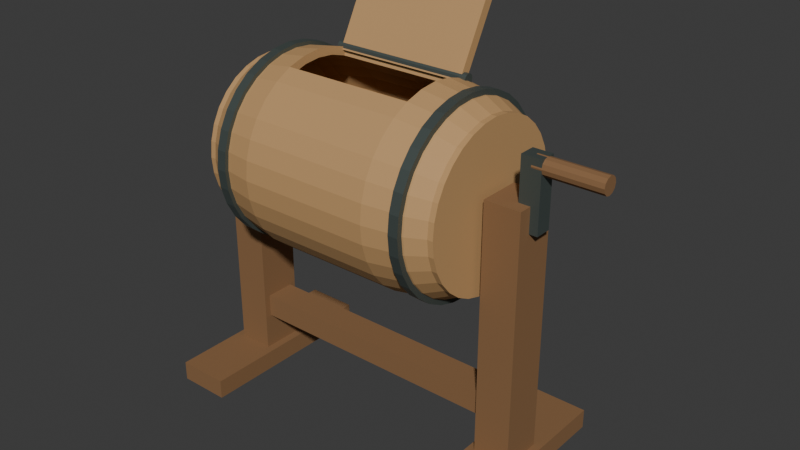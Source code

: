 # Source: source.blend  (saved by Blender 4.3.34; exported with 4.5.12 LTS)
import bpy
from mathutils import Matrix  # noqa: F401  (used for matrix-valued properties, if any)

bpy.ops.wm.read_factory_settings(use_empty=True)
scene = bpy.context.scene
scene.name = 'Scene'

# ---- collections
col_collection = bpy.data.collections.new('Collection'); scene.collection.children.link(col_collection)

# ---- materials (node trees are filled in below, after node groups)
mat_wholedarktimberframe = bpy.data.materials.new('WholeDarkTimberFrame')
mat_wholedarktimberframe.diffuse_color = (0.25, 0.13, 0.055, 1.0)
mat_wholewarmbarrelwood = bpy.data.materials.new('WholeWarmBarrelWood')
mat_wholewarmbarrelwood.diffuse_color = (0.53, 0.31, 0.13, 1.0)
mat_wholeironhoopsandcrank = bpy.data.materials.new('WholeIronHoopsAndCrank')
mat_wholeironhoopsandcrank.diffuse_color = (0.12, 0.15, 0.14, 1.0)

# ---- material node trees
mat_wholedarktimberframe.use_nodes = True; mat_wholedarktimberframe.node_tree.nodes.clear()
_N = mat_wholedarktimberframe.node_tree.nodes; _L = mat_wholedarktimberframe.node_tree.links
n0 = _N.new('ShaderNodeBsdfPrincipled'); n0.name = 'Principled BSDF'; n0.location = (10, 300)
n0.inputs[0].default_value = (0.25, 0.13, 0.055, 1.0)
n0.inputs[2].default_value = 0.85
n1 = _N.new('ShaderNodeOutputMaterial'); n1.name = 'Material Output'; n1.location = (300, 300)
_L.new(n0.outputs[0], n1.inputs[0])
n1.is_active_output = True
mat_wholewarmbarrelwood.use_nodes = True; mat_wholewarmbarrelwood.node_tree.nodes.clear()
_N = mat_wholewarmbarrelwood.node_tree.nodes; _L = mat_wholewarmbarrelwood.node_tree.links
n0 = _N.new('ShaderNodeBsdfPrincipled'); n0.name = 'Principled BSDF'; n0.location = (10, 300)
n0.inputs[0].default_value = (0.53, 0.31, 0.13, 1.0)
n0.inputs[2].default_value = 0.78
n1 = _N.new('ShaderNodeOutputMaterial'); n1.name = 'Material Output'; n1.location = (300, 300)
_L.new(n0.outputs[0], n1.inputs[0])
n1.is_active_output = True
mat_wholeironhoopsandcrank.use_nodes = True; mat_wholeironhoopsandcrank.node_tree.nodes.clear()
_N = mat_wholeironhoopsandcrank.node_tree.nodes; _L = mat_wholeironhoopsandcrank.node_tree.links
n0 = _N.new('ShaderNodeBsdfPrincipled'); n0.name = 'Principled BSDF'; n0.location = (10, 300)
n0.inputs[0].default_value = (0.12, 0.15, 0.14, 1.0)
n0.inputs[1].default_value = 0.65
n0.inputs[2].default_value = 0.55
n1 = _N.new('ShaderNodeOutputMaterial'); n1.name = 'Material Output'; n1.location = (300, 300)
_L.new(n0.outputs[0], n1.inputs[0])
n1.is_active_output = True

# ---- world
world_world = bpy.data.worlds.new('World'); scene.world = world_world
world_world.use_nodes = True; world_world.node_tree.nodes.clear()
_N = world_world.node_tree.nodes; _L = world_world.node_tree.links
n0 = _N.new('ShaderNodeOutputWorld'); n0.name = 'World Output'; n0.location = (300, 300)
n1 = _N.new('ShaderNodeBackground'); n1.name = 'Background'; n1.location = (10, 300)
n1.inputs[0].default_value = (0.05088, 0.05088, 0.05088, 1.0)
_L.new(n1.outputs[0], n0.inputs[0])
n0.is_active_output = True
world_world.color = (0.05088, 0.05088, 0.05088)
world_world.sun_shadow_jitter_overblur = 0.0

# ---- meshes
me_wholetransverseframefootl = bpy.data.meshes.new('WholeTransverseFrameFootL')
me_wholetransverseframefootl.from_pydata([(-0.625, -0.29, 0.0), (-0.465, -0.29, 0.0), (-0.625, 0.29, 0.0), (-0.465, 0.29, 0.0), (-0.625, -0.29, 0.06), (-0.465, -0.29, 0.06), (-0.625, 0.29, 0.06), (-0.465, 0.29, 0.06)], [], [(0, 2, 3, 1), (4, 5, 7, 6), (0, 1, 5, 4), (2, 6, 7, 3), (0, 4, 6, 2), (1, 3, 7, 5)])
me_wholetransverseframefootl.materials.append(mat_wholedarktimberframe)
me_wholetransverseframefootl.materials.append(mat_wholewarmbarrelwood)
me_wholetransverseframefootl.materials.append(mat_wholeironhoopsandcrank)
me_wholetransverseframefootl.update()
me_wholeendbearingpostl = bpy.data.meshes.new('WholeEndBearingPostL')
me_wholeendbearingpostl.from_pydata([(-0.6, -0.065, 0.04), (-0.49, -0.065, 0.04), (-0.6, 0.065, 0.04), (-0.49, 0.065, 0.04), (-0.6, -0.065, 0.83), (-0.49, -0.065, 0.83), (-0.6, 0.065, 0.83), (-0.49, 0.065, 0.83)], [], [(0, 2, 3, 1), (4, 5, 7, 6), (0, 1, 5, 4), (2, 6, 7, 3), (0, 4, 6, 2), (1, 3, 7, 5)])
me_wholeendbearingpostl.materials.append(mat_wholedarktimberframe)
me_wholeendbearingpostl.materials.append(mat_wholewarmbarrelwood)
me_wholeendbearingpostl.materials.append(mat_wholeironhoopsandcrank)
me_wholeendbearingpostl.update()
me_wholetransverseframefootr = bpy.data.meshes.new('WholeTransverseFrameFootR')
me_wholetransverseframefootr.from_pydata([(0.295, -0.29, 0.0), (0.455, -0.29, 0.0), (0.295, 0.29, 0.0), (0.455, 0.29, 0.0), (0.295, -0.29, 0.06), (0.455, -0.29, 0.06), (0.295, 0.29, 0.06), (0.455, 0.29, 0.06)], [], [(0, 2, 3, 1), (4, 5, 7, 6), (0, 1, 5, 4), (2, 6, 7, 3), (0, 4, 6, 2), (1, 3, 7, 5)])
me_wholetransverseframefootr.materials.append(mat_wholedarktimberframe)
me_wholetransverseframefootr.materials.append(mat_wholewarmbarrelwood)
me_wholetransverseframefootr.materials.append(mat_wholeironhoopsandcrank)
me_wholetransverseframefootr.update()
me_wholeendbearingpostr = bpy.data.meshes.new('WholeEndBearingPostR')
me_wholeendbearingpostr.from_pydata([(0.32, -0.065, 0.04), (0.43, -0.065, 0.04), (0.32, 0.065, 0.04), (0.43, 0.065, 0.04), (0.32, -0.065, 0.83), (0.43, -0.065, 0.83), (0.32, 0.065, 0.83), (0.43, 0.065, 0.83)], [], [(0, 2, 3, 1), (4, 5, 7, 6), (0, 1, 5, 4), (2, 6, 7, 3), (0, 4, 6, 2), (1, 3, 7, 5)])
me_wholeendbearingpostr.materials.append(mat_wholedarktimberframe)
me_wholeendbearingpostr.materials.append(mat_wholewarmbarrelwood)
me_wholeendbearingpostr.materials.append(mat_wholeironhoopsandcrank)
me_wholeendbearingpostr.update()
me_wholelowerlongitudinalframetie = bpy.data.meshes.new('WholeLowerLongitudinalFrameTie')
me_wholelowerlongitudinalframetie.from_pydata([(-0.57, -0.045, 0.17), (0.4, -0.045, 0.17), (-0.57, 0.045, 0.17), (0.4, 0.045, 0.17), (-0.57, -0.045, 0.24), (0.4, -0.045, 0.24), (-0.57, 0.045, 0.24), (0.4, 0.045, 0.24)], [], [(0, 2, 3, 1), (4, 5, 7, 6), (0, 1, 5, 4), (2, 6, 7, 3), (0, 4, 6, 2), (1, 3, 7, 5)])
me_wholelowerlongitudinalframetie.materials.append(mat_wholedarktimberframe)
me_wholelowerlongitudinalframetie.materials.append(mat_wholewarmbarrelwood)
me_wholelowerlongitudinalframetie.materials.append(mat_wholeironhoopsandcrank)
me_wholelowerlongitudinalframetie.update()
me_wholebilgedbarrelwithboundedtophatch = bpy.data.meshes.new('WholeBilgedBarrelWithBoundedTopHatch')
me_wholebilgedbarrelwithboundedtophatch.from_pydata([(-0.465, 0.24, 0.78), (-0.465, 0.2354, 0.8268), (-0.465, 0.2217, 0.8718), (-0.465, 0.1996, 0.9133), (-0.465, 0.1697, 0.9497), (-0.465, 0.1333, 0.9796), (-0.465, 0.09184, 1.002), (-0.465, 0.04682, 1.015), (-0.465, 0.0, 1.02), (-0.465, -0.04682, 1.015), (-0.465, -0.09184, 1.002), (-0.465, -0.1333, 0.9796), (-0.465, -0.1697, 0.9497), (-0.465, -0.1996, 0.9133), (-0.465, -0.2217, 0.8718), (-0.465, -0.2354, 0.8268), (-0.465, -0.24, 0.78), (-0.465, -0.2354, 0.7332), (-0.465, -0.2217, 0.6882), (-0.465, -0.1996, 0.6467), (-0.465, -0.1697, 0.6103), (-0.465, -0.1333, 0.5804), (-0.465, -0.09184, 0.5583), (-0.465, -0.04682, 0.5446), (-0.465, 0.0, 0.54), (-0.465, 0.04682, 0.5446), (-0.465, 0.09184, 0.5583), (-0.465, 0.1333, 0.5804), (-0.465, 0.1697, 0.6103), (-0.465, 0.1996, 0.6467), (-0.465, 0.2217, 0.6882), (-0.465, 0.2354, 0.7332), (-0.405, 0.27, 0.78), (-0.405, 0.2648, 0.8327), (-0.405, 0.2494, 0.8833), (-0.405, 0.2245, 0.93), (-0.405, 0.1909, 0.9709), (-0.405, 0.15, 1.004), (-0.405, 0.1033, 1.029), (-0.405, 0.05267, 1.045), (-0.405, 0.0, 1.05), (-0.405, -0.05267, 1.045), (-0.405, -0.1033, 1.029), (-0.405, -0.15, 1.004), (-0.405, -0.1909, 0.9709), (-0.405, -0.2245, 0.93), (-0.405, -0.2494, 0.8833), (-0.405, -0.2648, 0.8327), (-0.405, -0.27, 0.78), (-0.405, -0.2648, 0.7273), (-0.405, -0.2494, 0.6767), (-0.405, -0.2245, 0.63), (-0.405, -0.1909, 0.5891), (-0.405, -0.15, 0.5555), (-0.405, -0.1033, 0.5306), (-0.405, -0.05267, 0.5152), (-0.405, 0.0, 0.51), (-0.405, 0.05267, 0.5152), (-0.405, 0.1033, 0.5306), (-0.405, 0.15, 0.5555), (-0.405, 0.1909, 0.5891), (-0.405, 0.2245, 0.63), (-0.405, 0.2494, 0.6767), (-0.405, 0.2648, 0.7273), (-0.285, 0.29, 0.78), (-0.285, 0.2844, 0.8366), (-0.285, 0.2679, 0.891), (-0.285, 0.2411, 0.9411), (-0.285, 0.2051, 0.9851), (-0.285, 0.1611, 1.021), (-0.285, 0.111, 1.048), (-0.285, 0.05658, 1.064), (-0.285, 0.0, 1.07), (-0.285, -0.05658, 1.064), (-0.285, -0.111, 1.048), (-0.285, -0.1611, 1.021), (-0.285, -0.2051, 0.9851), (-0.285, -0.2411, 0.9411), (-0.285, -0.2679, 0.891), (-0.285, -0.2844, 0.8366), (-0.285, -0.29, 0.78), (-0.285, -0.2844, 0.7234), (-0.285, -0.2679, 0.669), (-0.285, -0.2411, 0.6189), (-0.285, -0.2051, 0.5749), (-0.285, -0.1611, 0.5389), (-0.285, -0.111, 0.5121), (-0.285, -0.05658, 0.4956), (-0.285, 0.0, 0.49), (-0.285, 0.05658, 0.4956), (-0.285, 0.111, 0.5121), (-0.285, 0.1611, 0.5389), (-0.285, 0.2051, 0.5749), (-0.285, 0.2411, 0.6189), (-0.285, 0.2679, 0.669), (-0.285, 0.2844, 0.7234), (0.115, 0.29, 0.78), (0.115, 0.2844, 0.8366), (0.115, 0.2679, 0.891), (0.115, 0.2411, 0.9411), (0.115, 0.2051, 0.9851), (0.115, 0.1611, 1.021), (0.115, 0.111, 1.048), (0.115, 0.05658, 1.064), (0.115, 0.0, 1.07), (0.115, -0.05658, 1.064), (0.115, -0.111, 1.048), (0.115, -0.1611, 1.021), (0.115, -0.2051, 0.9851), (0.115, -0.2411, 0.9411), (0.115, -0.2679, 0.891), (0.115, -0.2844, 0.8366), (0.115, -0.29, 0.78), (0.115, -0.2844, 0.7234), (0.115, -0.2679, 0.669), (0.115, -0.2411, 0.6189), (0.115, -0.2051, 0.5749), (0.115, -0.1611, 0.5389), (0.115, -0.111, 0.5121), (0.115, -0.05658, 0.4956), (0.115, 0.0, 0.49), (0.115, 0.05658, 0.4956), (0.115, 0.111, 0.5121), (0.115, 0.1611, 0.5389), (0.115, 0.2051, 0.5749), (0.115, 0.2411, 0.6189), (0.115, 0.2679, 0.669), (0.115, 0.2844, 0.7234), (0.235, 0.27, 0.78), (0.235, 0.2648, 0.8327), (0.235, 0.2494, 0.8833), (0.235, 0.2245, 0.93), (0.235, 0.1909, 0.9709), (0.235, 0.15, 1.004), (0.235, 0.1033, 1.029), (0.235, 0.05267, 1.045), (0.235, 0.0, 1.05), (0.235, -0.05267, 1.045), (0.235, -0.1033, 1.029), (0.235, -0.15, 1.004), (0.235, -0.1909, 0.9709), (0.235, -0.2245, 0.93), (0.235, -0.2494, 0.8833), (0.235, -0.2648, 0.8327), (0.235, -0.27, 0.78), (0.235, -0.2648, 0.7273), (0.235, -0.2494, 0.6767), (0.235, -0.2245, 0.63), (0.235, -0.1909, 0.5891), (0.235, -0.15, 0.5555), (0.235, -0.1033, 0.5306), (0.235, -0.05267, 0.5152), (0.235, 0.0, 0.51), (0.235, 0.05267, 0.5152), (0.235, 0.1033, 0.5306), (0.235, 0.15, 0.5555), (0.235, 0.1909, 0.5891), (0.235, 0.2245, 0.63), (0.235, 0.2494, 0.6767), (0.235, 0.2648, 0.7273), (0.295, 0.24, 0.78), (0.295, 0.2354, 0.8268), (0.295, 0.2217, 0.8718), (0.295, 0.1996, 0.9133), (0.295, 0.1697, 0.9497), (0.295, 0.1333, 0.9796), (0.295, 0.09184, 1.002), (0.295, 0.04682, 1.015), (0.295, 0.0, 1.02), (0.295, -0.04682, 1.015), (0.295, -0.09184, 1.002), (0.295, -0.1333, 0.9796), (0.295, -0.1697, 0.9497), (0.295, -0.1996, 0.9133), (0.295, -0.2217, 0.8718), (0.295, -0.2354, 0.8268), (0.295, -0.24, 0.78), (0.295, -0.2354, 0.7332), (0.295, -0.2217, 0.6882), (0.295, -0.1996, 0.6467), (0.295, -0.1697, 0.6103), (0.295, -0.1333, 0.5804), (0.295, -0.09184, 0.5583), (0.295, -0.04682, 0.5446), (0.295, 0.0, 0.54), (0.295, 0.04682, 0.5446), (0.295, 0.09184, 0.5583), (0.295, 0.1333, 0.5804), (0.295, 0.1697, 0.6103), (0.295, 0.1996, 0.6467), (0.295, 0.2217, 0.6882), (0.295, 0.2354, 0.7332), (-0.465, 0.215, 0.78), (-0.465, 0.2109, 0.8219), (-0.465, 0.1986, 0.8623), (-0.465, 0.1788, 0.8994), (-0.465, 0.152, 0.932), (-0.465, 0.1194, 0.9588), (-0.465, 0.08228, 0.9786), (-0.465, 0.04194, 0.9909), (-0.465, 0.0, 0.995), (-0.465, -0.04194, 0.9909), (-0.465, -0.08228, 0.9786), (-0.465, -0.1194, 0.9588), (-0.465, -0.152, 0.932), (-0.465, -0.1788, 0.8994), (-0.465, -0.1986, 0.8623), (-0.465, -0.2109, 0.8219), (-0.465, -0.215, 0.78), (-0.465, -0.2109, 0.7381), (-0.465, -0.1986, 0.6977), (-0.465, -0.1788, 0.6606), (-0.465, -0.152, 0.628), (-0.465, -0.1194, 0.6012), (-0.465, -0.08228, 0.5814), (-0.465, -0.04194, 0.5691), (-0.465, 0.0, 0.565), (-0.465, 0.04194, 0.5691), (-0.465, 0.08228, 0.5814), (-0.465, 0.1194, 0.6012), (-0.465, 0.152, 0.628), (-0.465, 0.1788, 0.6606), (-0.465, 0.1986, 0.6977), (-0.465, 0.2109, 0.7381), (-0.405, 0.245, 0.78), (-0.405, 0.2403, 0.8278), (-0.405, 0.2264, 0.8738), (-0.405, 0.2037, 0.9161), (-0.405, 0.1732, 0.9532), (-0.405, 0.1361, 0.9837), (-0.405, 0.09376, 1.006), (-0.405, 0.0478, 1.02), (-0.405, 0.0, 1.025), (-0.405, -0.0478, 1.02), (-0.405, -0.09376, 1.006), (-0.405, -0.1361, 0.9837), (-0.405, -0.1732, 0.9532), (-0.405, -0.2037, 0.9161), (-0.405, -0.2264, 0.8738), (-0.405, -0.2403, 0.8278), (-0.405, -0.245, 0.78), (-0.405, -0.2403, 0.7322), (-0.405, -0.2264, 0.6862), (-0.405, -0.2037, 0.6439), (-0.405, -0.1732, 0.6068), (-0.405, -0.1361, 0.5763), (-0.405, -0.09376, 0.5536), (-0.405, -0.0478, 0.5397), (-0.405, 0.0, 0.535), (-0.405, 0.0478, 0.5397), (-0.405, 0.09376, 0.5536), (-0.405, 0.1361, 0.5763), (-0.405, 0.1732, 0.6068), (-0.405, 0.2037, 0.6439), (-0.405, 0.2264, 0.6862), (-0.405, 0.2403, 0.7322), (-0.285, 0.265, 0.78), (-0.285, 0.2599, 0.8317), (-0.285, 0.2448, 0.8814), (-0.285, 0.2203, 0.9272), (-0.285, 0.1874, 0.9674), (-0.285, 0.1472, 1.0), (-0.285, 0.1014, 1.025), (-0.285, 0.0517, 1.04), (-0.285, 0.0, 1.045), (-0.285, -0.0517, 1.04), (-0.285, -0.1014, 1.025), (-0.285, -0.1472, 1.0), (-0.285, -0.1874, 0.9674), (-0.285, -0.2203, 0.9272), (-0.285, -0.2448, 0.8814), (-0.285, -0.2599, 0.8317), (-0.285, -0.265, 0.78), (-0.285, -0.2599, 0.7283), (-0.285, -0.2448, 0.6786), (-0.285, -0.2203, 0.6328), (-0.285, -0.1874, 0.5926), (-0.285, -0.1472, 0.5597), (-0.285, -0.1014, 0.5352), (-0.285, -0.0517, 0.5201), (-0.285, 0.0, 0.515), (-0.285, 0.0517, 0.5201), (-0.285, 0.1014, 0.5352), (-0.285, 0.1472, 0.5597), (-0.285, 0.1874, 0.5926), (-0.285, 0.2203, 0.6328), (-0.285, 0.2448, 0.6786), (-0.285, 0.2599, 0.7283), (0.115, 0.265, 0.78), (0.115, 0.2599, 0.8317), (0.115, 0.2448, 0.8814), (0.115, 0.2203, 0.9272), (0.115, 0.1874, 0.9674), (0.115, 0.1472, 1.0), (0.115, 0.1014, 1.025), (0.115, 0.0517, 1.04), (0.115, 0.0, 1.045), (0.115, -0.0517, 1.04), (0.115, -0.1014, 1.025), (0.115, -0.1472, 1.0), (0.115, -0.1874, 0.9674), (0.115, -0.2203, 0.9272), (0.115, -0.2448, 0.8814), (0.115, -0.2599, 0.8317), (0.115, -0.265, 0.78), (0.115, -0.2599, 0.7283), (0.115, -0.2448, 0.6786), (0.115, -0.2203, 0.6328), (0.115, -0.1874, 0.5926), (0.115, -0.1472, 0.5597), (0.115, -0.1014, 0.5352), (0.115, -0.0517, 0.5201), (0.115, 0.0, 0.515), (0.115, 0.0517, 0.5201), (0.115, 0.1014, 0.5352), (0.115, 0.1472, 0.5597), (0.115, 0.1874, 0.5926), (0.115, 0.2203, 0.6328), (0.115, 0.2448, 0.6786), (0.115, 0.2599, 0.7283), (0.235, 0.245, 0.78), (0.235, 0.2403, 0.8278), (0.235, 0.2264, 0.8738), (0.235, 0.2037, 0.9161), (0.235, 0.1732, 0.9532), (0.235, 0.1361, 0.9837), (0.235, 0.09376, 1.006), (0.235, 0.0478, 1.02), (0.235, 0.0, 1.025), (0.235, -0.0478, 1.02), (0.235, -0.09376, 1.006), (0.235, -0.1361, 0.9837), (0.235, -0.1732, 0.9532), (0.235, -0.2037, 0.9161), (0.235, -0.2264, 0.8738), (0.235, -0.2403, 0.8278), (0.235, -0.245, 0.78), (0.235, -0.2403, 0.7322), (0.235, -0.2264, 0.6862), (0.235, -0.2037, 0.6439), (0.235, -0.1732, 0.6068), (0.235, -0.1361, 0.5763), (0.235, -0.09376, 0.5536), (0.235, -0.0478, 0.5397), (0.235, 0.0, 0.535), (0.235, 0.0478, 0.5397), (0.235, 0.09376, 0.5536), (0.235, 0.1361, 0.5763), (0.235, 0.1732, 0.6068), (0.235, 0.2037, 0.6439), (0.235, 0.2264, 0.6862), (0.235, 0.2403, 0.7322), (0.295, 0.215, 0.78), (0.295, 0.2109, 0.8219), (0.295, 0.1986, 0.8623), (0.295, 0.1788, 0.8994), (0.295, 0.152, 0.932), (0.295, 0.1194, 0.9588), (0.295, 0.08228, 0.9786), (0.295, 0.04194, 0.9909), (0.295, 0.0, 0.995), (0.295, -0.04194, 0.9909), (0.295, -0.08228, 0.9786), (0.295, -0.1194, 0.9588), (0.295, -0.152, 0.932), (0.295, -0.1788, 0.8994), (0.295, -0.1986, 0.8623), (0.295, -0.2109, 0.8219), (0.295, -0.215, 0.78), (0.295, -0.2109, 0.7381), (0.295, -0.1986, 0.6977), (0.295, -0.1788, 0.6606), (0.295, -0.152, 0.628), (0.295, -0.1194, 0.6012), (0.295, -0.08228, 0.5814), (0.295, -0.04194, 0.5691), (0.295, 0.0, 0.565), (0.295, 0.04194, 0.5691), (0.295, 0.08228, 0.5814), (0.295, 0.1194, 0.6012), (0.295, 0.152, 0.628), (0.295, 0.1788, 0.6606), (0.295, 0.1986, 0.6977), (0.295, 0.2109, 0.7381)], [], [(0, 1, 33, 32), (224, 225, 193, 192), (1, 2, 34, 33), (225, 226, 194, 193), (2, 3, 35, 34), (226, 227, 195, 194), (3, 4, 36, 35), (227, 228, 196, 195), (4, 5, 37, 36), (228, 229, 197, 196), (5, 6, 38, 37), (229, 230, 198, 197), (6, 7, 39, 38), (230, 231, 199, 198), (7, 8, 40, 39), (231, 232, 200, 199), (8, 9, 41, 40), (232, 233, 201, 200), (9, 10, 42, 41), (233, 234, 202, 201), (10, 11, 43, 42), (234, 235, 203, 202), (11, 12, 44, 43), (235, 236, 204, 203), (12, 13, 45, 44), (236, 237, 205, 204), (13, 14, 46, 45), (237, 238, 206, 205), (14, 15, 47, 46), (238, 239, 207, 206), (15, 16, 48, 47), (239, 240, 208, 207), (16, 17, 49, 48), (240, 241, 209, 208), (17, 18, 50, 49), (241, 242, 210, 209), (18, 19, 51, 50), (242, 243, 211, 210), (19, 20, 52, 51), (243, 244, 212, 211), (20, 21, 53, 52), (244, 245, 213, 212), (21, 22, 54, 53), (245, 246, 214, 213), (22, 23, 55, 54), (246, 247, 215, 214), (23, 24, 56, 55), (247, 248, 216, 215), (24, 25, 57, 56), (248, 249, 217, 216), (25, 26, 58, 57), (249, 250, 218, 217), (26, 27, 59, 58), (250, 251, 219, 218), (27, 28, 60, 59), (251, 252, 220, 219), (28, 29, 61, 60), (252, 253, 221, 220), (29, 30, 62, 61), (253, 254, 222, 221), (30, 31, 63, 62), (254, 255, 223, 222), (31, 0, 32, 63), (255, 224, 192, 223), (32, 33, 65, 64), (256, 257, 225, 224), (33, 34, 66, 65), (257, 258, 226, 225), (34, 35, 67, 66), (258, 259, 227, 226), (35, 36, 68, 67), (259, 260, 228, 227), (36, 37, 69, 68), (260, 261, 229, 228), (37, 38, 70, 69), (261, 262, 230, 229), (38, 39, 71, 70), (262, 263, 231, 230), (39, 40, 72, 71), (263, 264, 232, 231), (40, 41, 73, 72), (264, 265, 233, 232), (41, 42, 74, 73), (265, 266, 234, 233), (42, 43, 75, 74), (266, 267, 235, 234), (43, 44, 76, 75), (267, 268, 236, 235), (44, 45, 77, 76), (268, 269, 237, 236), (45, 46, 78, 77), (269, 270, 238, 237), (46, 47, 79, 78), (270, 271, 239, 238), (47, 48, 80, 79), (271, 272, 240, 239), (48, 49, 81, 80), (272, 273, 241, 240), (49, 50, 82, 81), (273, 274, 242, 241), (50, 51, 83, 82), (274, 275, 243, 242), (51, 52, 84, 83), (275, 276, 244, 243), (52, 53, 85, 84), (276, 277, 245, 244), (53, 54, 86, 85), (277, 278, 246, 245), (54, 55, 87, 86), (278, 279, 247, 246), (55, 56, 88, 87), (279, 280, 248, 247), (56, 57, 89, 88), (280, 281, 249, 248), (57, 58, 90, 89), (281, 282, 250, 249), (58, 59, 91, 90), (282, 283, 251, 250), (59, 60, 92, 91), (283, 284, 252, 251), (60, 61, 93, 92), (284, 285, 253, 252), (61, 62, 94, 93), (285, 286, 254, 253), (62, 63, 95, 94), (286, 287, 255, 254), (63, 32, 64, 95), (287, 256, 224, 255), (64, 65, 97, 96), (288, 289, 257, 256), (65, 66, 98, 97), (289, 290, 258, 257), (66, 67, 99, 98), (290, 291, 259, 258), (67, 68, 100, 99), (291, 292, 260, 259), (68, 69, 101, 100), (292, 293, 261, 260), (69, 70, 102, 101), (293, 294, 262, 261), (74, 75, 107, 106), (298, 299, 267, 266), (75, 76, 108, 107), (299, 300, 268, 267), (76, 77, 109, 108), (300, 301, 269, 268), (77, 78, 110, 109), (301, 302, 270, 269), (78, 79, 111, 110), (302, 303, 271, 270), (79, 80, 112, 111), (303, 304, 272, 271), (80, 81, 113, 112), (304, 305, 273, 272), (81, 82, 114, 113), (305, 306, 274, 273), (82, 83, 115, 114), (306, 307, 275, 274), (83, 84, 116, 115), (307, 308, 276, 275), (84, 85, 117, 116), (308, 309, 277, 276), (85, 86, 118, 117), (309, 310, 278, 277), (86, 87, 119, 118), (310, 311, 279, 278), (87, 88, 120, 119), (311, 312, 280, 279), (88, 89, 121, 120), (312, 313, 281, 280), (89, 90, 122, 121), (313, 314, 282, 281), (90, 91, 123, 122), (314, 315, 283, 282), (91, 92, 124, 123), (315, 316, 284, 283), (92, 93, 125, 124), (316, 317, 285, 284), (93, 94, 126, 125), (317, 318, 286, 285), (94, 95, 127, 126), (318, 319, 287, 286), (95, 64, 96, 127), (319, 288, 256, 287), (96, 97, 129, 128), (320, 321, 289, 288), (97, 98, 130, 129), (321, 322, 290, 289), (98, 99, 131, 130), (322, 323, 291, 290), (99, 100, 132, 131), (323, 324, 292, 291), (100, 101, 133, 132), (324, 325, 293, 292), (101, 102, 134, 133), (325, 326, 294, 293), (102, 103, 135, 134), (326, 327, 295, 294), (103, 104, 136, 135), (327, 328, 296, 295), (104, 105, 137, 136), (328, 329, 297, 296), (105, 106, 138, 137), (329, 330, 298, 297), (106, 107, 139, 138), (330, 331, 299, 298), (107, 108, 140, 139), (331, 332, 300, 299), (108, 109, 141, 140), (332, 333, 301, 300), (109, 110, 142, 141), (333, 334, 302, 301), (110, 111, 143, 142), (334, 335, 303, 302), (111, 112, 144, 143), (335, 336, 304, 303), (112, 113, 145, 144), (336, 337, 305, 304), (113, 114, 146, 145), (337, 338, 306, 305), (114, 115, 147, 146), (338, 339, 307, 306), (115, 116, 148, 147), (339, 340, 308, 307), (116, 117, 149, 148), (340, 341, 309, 308), (117, 118, 150, 149), (341, 342, 310, 309), (118, 119, 151, 150), (342, 343, 311, 310), (119, 120, 152, 151), (343, 344, 312, 311), (120, 121, 153, 152), (344, 345, 313, 312), (121, 122, 154, 153), (345, 346, 314, 313), (122, 123, 155, 154), (346, 347, 315, 314), (123, 124, 156, 155), (347, 348, 316, 315), (124, 125, 157, 156), (348, 349, 317, 316), (125, 126, 158, 157), (349, 350, 318, 317), (126, 127, 159, 158), (350, 351, 319, 318), (127, 96, 128, 159), (351, 320, 288, 319), (128, 129, 161, 160), (352, 353, 321, 320), (129, 130, 162, 161), (353, 354, 322, 321), (130, 131, 163, 162), (354, 355, 323, 322), (131, 132, 164, 163), (355, 356, 324, 323), (132, 133, 165, 164), (356, 357, 325, 324), (133, 134, 166, 165), (357, 358, 326, 325), (134, 135, 167, 166), (358, 359, 327, 326), (135, 136, 168, 167), (359, 360, 328, 327), (136, 137, 169, 168), (360, 361, 329, 328), (137, 138, 170, 169), (361, 362, 330, 329), (138, 139, 171, 170), (362, 363, 331, 330), (139, 140, 172, 171), (363, 364, 332, 331), (140, 141, 173, 172), (364, 365, 333, 332), (141, 142, 174, 173), (365, 366, 334, 333), (142, 143, 175, 174), (366, 367, 335, 334), (143, 144, 176, 175), (367, 368, 336, 335), (144, 145, 177, 176), (368, 369, 337, 336), (145, 146, 178, 177), (369, 370, 338, 337), (146, 147, 179, 178), (370, 371, 339, 338), (147, 148, 180, 179), (371, 372, 340, 339), (148, 149, 181, 180), (372, 373, 341, 340), (149, 150, 182, 181), (373, 374, 342, 341), (150, 151, 183, 182), (374, 375, 343, 342), (151, 152, 184, 183), (375, 376, 344, 343), (152, 153, 185, 184), (376, 377, 345, 344), (153, 154, 186, 185), (377, 378, 346, 345), (154, 155, 187, 186), (378, 379, 347, 346), (155, 156, 188, 187), (379, 380, 348, 347), (156, 157, 189, 188), (380, 381, 349, 348), (157, 158, 190, 189), (381, 382, 350, 349), (158, 159, 191, 190), (382, 383, 351, 350), (159, 128, 160, 191), (383, 352, 320, 351), (1, 0, 192, 193), (2, 1, 193, 194), (3, 2, 194, 195), (4, 3, 195, 196), (5, 4, 196, 197), (6, 5, 197, 198), (7, 6, 198, 199), (8, 7, 199, 200), (9, 8, 200, 201), (10, 9, 201, 202), (11, 10, 202, 203), (12, 11, 203, 204), (13, 12, 204, 205), (14, 13, 205, 206), (15, 14, 206, 207), (16, 15, 207, 208), (17, 16, 208, 209), (18, 17, 209, 210), (19, 18, 210, 211), (20, 19, 211, 212), (21, 20, 212, 213), (22, 21, 213, 214), (23, 22, 214, 215), (24, 23, 215, 216), (25, 24, 216, 217), (26, 25, 217, 218), (27, 26, 218, 219), (28, 27, 219, 220), (29, 28, 220, 221), (30, 29, 221, 222), (31, 30, 222, 223), (0, 31, 223, 192), (70, 71, 263, 262), (71, 72, 264, 263), (72, 73, 265, 264), (73, 74, 266, 265), (102, 70, 262, 294), (74, 106, 298, 266), (103, 102, 294, 295), (104, 103, 295, 296), (105, 104, 296, 297), (106, 105, 297, 298), (160, 161, 353, 352), (161, 162, 354, 353), (162, 163, 355, 354), (163, 164, 356, 355), (164, 165, 357, 356), (165, 166, 358, 357), (166, 167, 359, 358), (167, 168, 360, 359), (168, 169, 361, 360), (169, 170, 362, 361), (170, 171, 363, 362), (171, 172, 364, 363), (172, 173, 365, 364), (173, 174, 366, 365), (174, 175, 367, 366), (175, 176, 368, 367), (176, 177, 369, 368), (177, 178, 370, 369), (178, 179, 371, 370), (179, 180, 372, 371), (180, 181, 373, 372), (181, 182, 374, 373), (182, 183, 375, 374), (183, 184, 376, 375), (184, 185, 377, 376), (185, 186, 378, 377), (186, 187, 379, 378), (187, 188, 380, 379), (188, 189, 381, 380), (189, 190, 382, 381), (190, 191, 383, 382), (191, 160, 352, 383)])
me_wholebilgedbarrelwithboundedtophatch.polygons.foreach_set('material_index', [1, 1, 1, 1, 1, 1, 1, 1, 1, 1, 1, 1, 1, 1, 1, 1, 1, 1, 1, 1, 1, 1, 1, 1, 1, 1, 1, 1, 1, 1, 1, 1, 1, 1, 1, 1, 1, 1, 1, 1, 1, 1, 1, 1, 1, 1, 1, 1, 1, 1, 1, 1, 1, 1, 1, 1, 1, 1, 1, 1, 1, 1, 1, 1, 1, 1, 1, 1, 1, 1, 1, 1, 1, 1, 1, 1, 1, 1, 1, 1, 1, 1, 1, 1, 1, 1, 1, 1, 1, 1, 1, 1, 1, 1, 1, 1, 1, 1, 1, 1, 1, 1, 1, 1, 1, 1, 1, 1, 1, 1, 1, 1, 1, 1, 1, 1, 1, 1, 1, 1, 1, 1, 1, 1, 1, 1, 1, 1, 1, 1, 1, 1, 1, 1, 1, 1, 1, 1, 1, 1, 1, 1, 1, 1, 1, 1, 1, 1, 1, 1, 1, 1, 1, 1, 1, 1, 1, 1, 1, 1, 1, 1, 1, 1, 1, 1, 1, 1, 1, 1, 1, 1, 1, 1, 1, 1, 1, 1, 1, 1, 1, 1, 1, 1, 1, 1, 1, 1, 1, 1, 1, 1, 1, 1, 1, 1, 1, 1, 1, 1, 1, 1, 1, 1, 1, 1, 1, 1, 1, 1, 1, 1, 1, 1, 1, 1, 1, 1, 1, 1, 1, 1, 1, 1, 1, 1, 1, 1, 1, 1, 1, 1, 1, 1, 1, 1, 1, 1, 1, 1, 1, 1, 1, 1, 1, 1, 1, 1, 1, 1, 1, 1, 1, 1, 1, 1, 1, 1, 1, 1, 1, 1, 1, 1, 1, 1, 1, 1, 1, 1, 1, 1, 1, 1, 1, 1, 1, 1, 1, 1, 1, 1, 1, 1, 1, 1, 1, 1, 1, 1, 1, 1, 1, 1, 1, 1, 1, 1, 1, 1, 1, 1, 1, 1, 1, 1, 1, 1, 1, 1, 1, 1, 1, 1, 1, 1, 1, 1, 1, 1, 1, 1, 1, 1, 1, 1, 1, 1, 1, 1, 1, 1, 1, 1, 1, 1, 1, 1, 1, 1, 1, 1, 1, 1, 1, 1, 1, 1, 1, 1, 1, 1, 1, 1, 1, 1, 1, 1, 1, 1, 1, 1, 1, 1, 1, 1, 1, 1, 1, 1, 1, 1, 1, 1, 1, 1, 1, 1, 1, 1, 1, 1, 1, 1, 1, 1])
me_wholebilgedbarrelwithboundedtophatch.materials.append(mat_wholedarktimberframe)
me_wholebilgedbarrelwithboundedtophatch.materials.append(mat_wholewarmbarrelwood)
me_wholebilgedbarrelwithboundedtophatch.materials.append(mat_wholeironhoopsandcrank)
me_wholebilgedbarrelwithboundedtophatch.update()
me_wholeclosedbarrelendheadl = bpy.data.meshes.new('WholeClosedBarrelEndHeadL')
me_wholeclosedbarrelendheadl.from_pydata([(-0.474, 0.244, 0.78), (-0.474, 0.2393, 0.8276), (-0.474, 0.2254, 0.8734), (-0.474, 0.2029, 0.9156), (-0.474, 0.1725, 0.9525), (-0.474, 0.1356, 0.9829), (-0.474, 0.09337, 1.005), (-0.474, 0.0476, 1.019), (-0.474, 0.0, 1.024), (-0.474, -0.0476, 1.019), (-0.474, -0.09337, 1.005), (-0.474, -0.1356, 0.9829), (-0.474, -0.1725, 0.9525), (-0.474, -0.2029, 0.9156), (-0.474, -0.2254, 0.8734), (-0.474, -0.2393, 0.8276), (-0.474, -0.244, 0.78), (-0.474, -0.2393, 0.7324), (-0.474, -0.2254, 0.6866), (-0.474, -0.2029, 0.6444), (-0.474, -0.1725, 0.6075), (-0.474, -0.1356, 0.5771), (-0.474, -0.09337, 0.5546), (-0.474, -0.0476, 0.5407), (-0.474, 0.0, 0.536), (-0.474, 0.0476, 0.5407), (-0.474, 0.09337, 0.5546), (-0.474, 0.1356, 0.5771), (-0.474, 0.1725, 0.6075), (-0.474, 0.2029, 0.6444), (-0.474, 0.2254, 0.6866), (-0.474, 0.2393, 0.7324), (-0.441, 0.244, 0.78), (-0.441, 0.2393, 0.8276), (-0.441, 0.2254, 0.8734), (-0.441, 0.2029, 0.9156), (-0.441, 0.1725, 0.9525), (-0.441, 0.1356, 0.9829), (-0.441, 0.09337, 1.005), (-0.441, 0.0476, 1.019), (-0.441, 0.0, 1.024), (-0.441, -0.0476, 1.019), (-0.441, -0.09337, 1.005), (-0.441, -0.1356, 0.9829), (-0.441, -0.1725, 0.9525), (-0.441, -0.2029, 0.9156), (-0.441, -0.2254, 0.8734), (-0.441, -0.2393, 0.8276), (-0.441, -0.244, 0.78), (-0.441, -0.2393, 0.7324), (-0.441, -0.2254, 0.6866), (-0.441, -0.2029, 0.6444), (-0.441, -0.1725, 0.6075), (-0.441, -0.1356, 0.5771), (-0.441, -0.09337, 0.5546), (-0.441, -0.0476, 0.5407), (-0.441, 0.0, 0.536), (-0.441, 0.0476, 0.5407), (-0.441, 0.09337, 0.5546), (-0.441, 0.1356, 0.5771), (-0.441, 0.1725, 0.6075), (-0.441, 0.2029, 0.6444), (-0.441, 0.2254, 0.6866), (-0.441, 0.2393, 0.7324)], [], [(31, 30, 29, 28, 27, 26, 25, 24, 23, 22, 21, 20, 19, 18, 17, 16, 15, 14, 13, 12, 11, 10, 9, 8, 7, 6, 5, 4, 3, 2, 1, 0), (32, 33, 34, 35, 36, 37, 38, 39, 40, 41, 42, 43, 44, 45, 46, 47, 48, 49, 50, 51, 52, 53, 54, 55, 56, 57, 58, 59, 60, 61, 62, 63), (0, 1, 33, 32), (1, 2, 34, 33), (2, 3, 35, 34), (3, 4, 36, 35), (4, 5, 37, 36), (5, 6, 38, 37), (6, 7, 39, 38), (7, 8, 40, 39), (8, 9, 41, 40), (9, 10, 42, 41), (10, 11, 43, 42), (11, 12, 44, 43), (12, 13, 45, 44), (13, 14, 46, 45), (14, 15, 47, 46), (15, 16, 48, 47), (16, 17, 49, 48), (17, 18, 50, 49), (18, 19, 51, 50), (19, 20, 52, 51), (20, 21, 53, 52), (21, 22, 54, 53), (22, 23, 55, 54), (23, 24, 56, 55), (24, 25, 57, 56), (25, 26, 58, 57), (26, 27, 59, 58), (27, 28, 60, 59), (28, 29, 61, 60), (29, 30, 62, 61), (30, 31, 63, 62), (31, 0, 32, 63)])
me_wholeclosedbarrelendheadl.polygons.foreach_set('material_index', [1, 1, 1, 1, 1, 1, 1, 1, 1, 1, 1, 1, 1, 1, 1, 1, 1, 1, 1, 1, 1, 1, 1, 1, 1, 1, 1, 1, 1, 1, 1, 1, 1, 1])
me_wholeclosedbarrelendheadl.materials.append(mat_wholedarktimberframe)
me_wholeclosedbarrelendheadl.materials.append(mat_wholewarmbarrelwood)
me_wholeclosedbarrelendheadl.materials.append(mat_wholeironhoopsandcrank)
me_wholeclosedbarrelendheadl.update()
me_wholefixedendtrunnionl = bpy.data.meshes.new('WholeFixedEndTrunnionL')
me_wholefixedendtrunnionl.from_pydata([(-0.595, -0.034, 0.78), (-0.595, -0.03141, 0.767), (-0.595, -0.02404, 0.756), (-0.595, -0.01301, 0.7486), (-0.595, 0.0, 0.746), (-0.595, 0.01301, 0.7486), (-0.595, 0.02404, 0.756), (-0.595, 0.03141, 0.767), (-0.595, 0.034, 0.78), (-0.595, 0.03141, 0.793), (-0.595, 0.02404, 0.804), (-0.595, 0.01301, 0.8114), (-0.595, 0.0, 0.814), (-0.595, -0.01301, 0.8114), (-0.595, -0.02404, 0.804), (-0.595, -0.03141, 0.793), (-0.45, -0.034, 0.78), (-0.45, -0.03141, 0.767), (-0.45, -0.02404, 0.756), (-0.45, -0.01301, 0.7486), (-0.45, 0.0, 0.746), (-0.45, 0.01301, 0.7486), (-0.45, 0.02404, 0.756), (-0.45, 0.03141, 0.767), (-0.45, 0.034, 0.78), (-0.45, 0.03141, 0.793), (-0.45, 0.02404, 0.804), (-0.45, 0.01301, 0.8114), (-0.45, 0.0, 0.814), (-0.45, -0.01301, 0.8114), (-0.45, -0.02404, 0.804), (-0.45, -0.03141, 0.793)], [], [(15, 14, 13, 12, 11, 10, 9, 8, 7, 6, 5, 4, 3, 2, 1, 0), (16, 17, 18, 19, 20, 21, 22, 23, 24, 25, 26, 27, 28, 29, 30, 31), (0, 1, 17, 16), (1, 2, 18, 17), (2, 3, 19, 18), (3, 4, 20, 19), (4, 5, 21, 20), (5, 6, 22, 21), (6, 7, 23, 22), (7, 8, 24, 23), (8, 9, 25, 24), (9, 10, 26, 25), (10, 11, 27, 26), (11, 12, 28, 27), (12, 13, 29, 28), (13, 14, 30, 29), (14, 15, 31, 30), (15, 0, 16, 31)])
me_wholefixedendtrunnionl.polygons.foreach_set('material_index', [2, 2, 2, 2, 2, 2, 2, 2, 2, 2, 2, 2, 2, 2, 2, 2, 2, 2])
me_wholefixedendtrunnionl.materials.append(mat_wholedarktimberframe)
me_wholefixedendtrunnionl.materials.append(mat_wholewarmbarrelwood)
me_wholefixedendtrunnionl.materials.append(mat_wholeironhoopsandcrank)
me_wholefixedendtrunnionl.update()
me_wholeclosedbarrelendheadr = bpy.data.meshes.new('WholeClosedBarrelEndHeadR')
me_wholeclosedbarrelendheadr.from_pydata([(0.271, 0.244, 0.78), (0.271, 0.2393, 0.8276), (0.271, 0.2254, 0.8734), (0.271, 0.2029, 0.9156), (0.271, 0.1725, 0.9525), (0.271, 0.1356, 0.9829), (0.271, 0.09337, 1.005), (0.271, 0.0476, 1.019), (0.271, 0.0, 1.024), (0.271, -0.0476, 1.019), (0.271, -0.09337, 1.005), (0.271, -0.1356, 0.9829), (0.271, -0.1725, 0.9525), (0.271, -0.2029, 0.9156), (0.271, -0.2254, 0.8734), (0.271, -0.2393, 0.8276), (0.271, -0.244, 0.78), (0.271, -0.2393, 0.7324), (0.271, -0.2254, 0.6866), (0.271, -0.2029, 0.6444), (0.271, -0.1725, 0.6075), (0.271, -0.1356, 0.5771), (0.271, -0.09337, 0.5546), (0.271, -0.0476, 0.5407), (0.271, 0.0, 0.536), (0.271, 0.0476, 0.5407), (0.271, 0.09337, 0.5546), (0.271, 0.1356, 0.5771), (0.271, 0.1725, 0.6075), (0.271, 0.2029, 0.6444), (0.271, 0.2254, 0.6866), (0.271, 0.2393, 0.7324), (0.304, 0.244, 0.78), (0.304, 0.2393, 0.8276), (0.304, 0.2254, 0.8734), (0.304, 0.2029, 0.9156), (0.304, 0.1725, 0.9525), (0.304, 0.1356, 0.9829), (0.304, 0.09337, 1.005), (0.304, 0.0476, 1.019), (0.304, 0.0, 1.024), (0.304, -0.0476, 1.019), (0.304, -0.09337, 1.005), (0.304, -0.1356, 0.9829), (0.304, -0.1725, 0.9525), (0.304, -0.2029, 0.9156), (0.304, -0.2254, 0.8734), (0.304, -0.2393, 0.8276), (0.304, -0.244, 0.78), (0.304, -0.2393, 0.7324), (0.304, -0.2254, 0.6866), (0.304, -0.2029, 0.6444), (0.304, -0.1725, 0.6075), (0.304, -0.1356, 0.5771), (0.304, -0.09337, 0.5546), (0.304, -0.0476, 0.5407), (0.304, 0.0, 0.536), (0.304, 0.0476, 0.5407), (0.304, 0.09337, 0.5546), (0.304, 0.1356, 0.5771), (0.304, 0.1725, 0.6075), (0.304, 0.2029, 0.6444), (0.304, 0.2254, 0.6866), (0.304, 0.2393, 0.7324)], [], [(31, 30, 29, 28, 27, 26, 25, 24, 23, 22, 21, 20, 19, 18, 17, 16, 15, 14, 13, 12, 11, 10, 9, 8, 7, 6, 5, 4, 3, 2, 1, 0), (32, 33, 34, 35, 36, 37, 38, 39, 40, 41, 42, 43, 44, 45, 46, 47, 48, 49, 50, 51, 52, 53, 54, 55, 56, 57, 58, 59, 60, 61, 62, 63), (0, 1, 33, 32), (1, 2, 34, 33), (2, 3, 35, 34), (3, 4, 36, 35), (4, 5, 37, 36), (5, 6, 38, 37), (6, 7, 39, 38), (7, 8, 40, 39), (8, 9, 41, 40), (9, 10, 42, 41), (10, 11, 43, 42), (11, 12, 44, 43), (12, 13, 45, 44), (13, 14, 46, 45), (14, 15, 47, 46), (15, 16, 48, 47), (16, 17, 49, 48), (17, 18, 50, 49), (18, 19, 51, 50), (19, 20, 52, 51), (20, 21, 53, 52), (21, 22, 54, 53), (22, 23, 55, 54), (23, 24, 56, 55), (24, 25, 57, 56), (25, 26, 58, 57), (26, 27, 59, 58), (27, 28, 60, 59), (28, 29, 61, 60), (29, 30, 62, 61), (30, 31, 63, 62), (31, 0, 32, 63)])
me_wholeclosedbarrelendheadr.polygons.foreach_set('material_index', [1, 1, 1, 1, 1, 1, 1, 1, 1, 1, 1, 1, 1, 1, 1, 1, 1, 1, 1, 1, 1, 1, 1, 1, 1, 1, 1, 1, 1, 1, 1, 1, 1, 1])
me_wholeclosedbarrelendheadr.materials.append(mat_wholedarktimberframe)
me_wholeclosedbarrelendheadr.materials.append(mat_wholewarmbarrelwood)
me_wholeclosedbarrelendheadr.materials.append(mat_wholeironhoopsandcrank)
me_wholeclosedbarrelendheadr.update()
me_wholefixedendtrunnionr = bpy.data.meshes.new('WholeFixedEndTrunnionR')
me_wholefixedendtrunnionr.from_pydata([(0.28, -0.034, 0.78), (0.28, -0.03141, 0.767), (0.28, -0.02404, 0.756), (0.28, -0.01301, 0.7486), (0.28, 0.0, 0.746), (0.28, 0.01301, 0.7486), (0.28, 0.02404, 0.756), (0.28, 0.03141, 0.767), (0.28, 0.034, 0.78), (0.28, 0.03141, 0.793), (0.28, 0.02404, 0.804), (0.28, 0.01301, 0.8114), (0.28, 0.0, 0.814), (0.28, -0.01301, 0.8114), (0.28, -0.02404, 0.804), (0.28, -0.03141, 0.793), (0.425, -0.034, 0.78), (0.425, -0.03141, 0.767), (0.425, -0.02404, 0.756), (0.425, -0.01301, 0.7486), (0.425, 0.0, 0.746), (0.425, 0.01301, 0.7486), (0.425, 0.02404, 0.756), (0.425, 0.03141, 0.767), (0.425, 0.034, 0.78), (0.425, 0.03141, 0.793), (0.425, 0.02404, 0.804), (0.425, 0.01301, 0.8114), (0.425, 0.0, 0.814), (0.425, -0.01301, 0.8114), (0.425, -0.02404, 0.804), (0.425, -0.03141, 0.793)], [], [(15, 14, 13, 12, 11, 10, 9, 8, 7, 6, 5, 4, 3, 2, 1, 0), (16, 17, 18, 19, 20, 21, 22, 23, 24, 25, 26, 27, 28, 29, 30, 31), (0, 1, 17, 16), (1, 2, 18, 17), (2, 3, 19, 18), (3, 4, 20, 19), (4, 5, 21, 20), (5, 6, 22, 21), (6, 7, 23, 22), (7, 8, 24, 23), (8, 9, 25, 24), (9, 10, 26, 25), (10, 11, 27, 26), (11, 12, 28, 27), (12, 13, 29, 28), (13, 14, 30, 29), (14, 15, 31, 30), (15, 0, 16, 31)])
me_wholefixedendtrunnionr.polygons.foreach_set('material_index', [2, 2, 2, 2, 2, 2, 2, 2, 2, 2, 2, 2, 2, 2, 2, 2, 2, 2])
me_wholefixedendtrunnionr.materials.append(mat_wholedarktimberframe)
me_wholefixedendtrunnionr.materials.append(mat_wholewarmbarrelwood)
me_wholefixedendtrunnionr.materials.append(mat_wholeironhoopsandcrank)
me_wholefixedendtrunnionr.update()
me_wholebarrelironhoopl = bpy.data.meshes.new('WholeBarrelIronHoopL')
me_wholebarrelironhoopl.from_pydata([(-0.4, 0.267, 0.78), (-0.4, 0.2619, 0.8321), (-0.4, 0.2467, 0.8822), (-0.4, 0.222, 0.9283), (-0.4, 0.1888, 0.9688), (-0.4, 0.1483, 1.002), (-0.4, 0.1022, 1.027), (-0.4, 0.05209, 1.042), (-0.4, 0.0, 1.047), (-0.4, -0.05209, 1.042), (-0.4, -0.1022, 1.027), (-0.4, -0.1483, 1.002), (-0.4, -0.1888, 0.9688), (-0.4, -0.222, 0.9283), (-0.4, -0.2467, 0.8822), (-0.4, -0.2619, 0.8321), (-0.4, -0.267, 0.78), (-0.4, -0.2619, 0.7279), (-0.4, -0.2467, 0.6778), (-0.4, -0.222, 0.6317), (-0.4, -0.1888, 0.5912), (-0.4, -0.1483, 0.558), (-0.4, -0.1022, 0.5333), (-0.4, -0.05209, 0.5181), (-0.4, 0.0, 0.513), (-0.4, 0.05209, 0.5181), (-0.4, 0.1022, 0.5333), (-0.4, 0.1483, 0.558), (-0.4, 0.1888, 0.5912), (-0.4, 0.222, 0.6317), (-0.4, 0.2467, 0.6778), (-0.4, 0.2619, 0.7279), (-0.4, 0.287, 0.78), (-0.4, 0.2815, 0.836), (-0.4, 0.2652, 0.8898), (-0.4, 0.2386, 0.9394), (-0.4, 0.2029, 0.9829), (-0.4, 0.1594, 1.019), (-0.4, 0.1098, 1.045), (-0.4, 0.05599, 1.061), (-0.4, 0.0, 1.067), (-0.4, -0.05599, 1.061), (-0.4, -0.1098, 1.045), (-0.4, -0.1594, 1.019), (-0.4, -0.2029, 0.9829), (-0.4, -0.2386, 0.9394), (-0.4, -0.2652, 0.8898), (-0.4, -0.2815, 0.836), (-0.4, -0.287, 0.78), (-0.4, -0.2815, 0.724), (-0.4, -0.2652, 0.6702), (-0.4, -0.2386, 0.6206), (-0.4, -0.2029, 0.5771), (-0.4, -0.1594, 0.5414), (-0.4, -0.1098, 0.5148), (-0.4, -0.05599, 0.4985), (-0.4, 0.0, 0.493), (-0.4, 0.05599, 0.4985), (-0.4, 0.1098, 0.5148), (-0.4, 0.1594, 0.5414), (-0.4, 0.2029, 0.5771), (-0.4, 0.2386, 0.6206), (-0.4, 0.2652, 0.6702), (-0.4, 0.2815, 0.724), (-0.37, 0.267, 0.78), (-0.37, 0.2619, 0.8321), (-0.37, 0.2467, 0.8822), (-0.37, 0.222, 0.9283), (-0.37, 0.1888, 0.9688), (-0.37, 0.1483, 1.002), (-0.37, 0.1022, 1.027), (-0.37, 0.05209, 1.042), (-0.37, 0.0, 1.047), (-0.37, -0.05209, 1.042), (-0.37, -0.1022, 1.027), (-0.37, -0.1483, 1.002), (-0.37, -0.1888, 0.9688), (-0.37, -0.222, 0.9283), (-0.37, -0.2467, 0.8822), (-0.37, -0.2619, 0.8321), (-0.37, -0.267, 0.78), (-0.37, -0.2619, 0.7279), (-0.37, -0.2467, 0.6778), (-0.37, -0.222, 0.6317), (-0.37, -0.1888, 0.5912), (-0.37, -0.1483, 0.558), (-0.37, -0.1022, 0.5333), (-0.37, -0.05209, 0.5181), (-0.37, 0.0, 0.513), (-0.37, 0.05209, 0.5181), (-0.37, 0.1022, 0.5333), (-0.37, 0.1483, 0.558), (-0.37, 0.1888, 0.5912), (-0.37, 0.222, 0.6317), (-0.37, 0.2467, 0.6778), (-0.37, 0.2619, 0.7279), (-0.37, 0.287, 0.78), (-0.37, 0.2815, 0.836), (-0.37, 0.2652, 0.8898), (-0.37, 0.2386, 0.9394), (-0.37, 0.2029, 0.9829), (-0.37, 0.1594, 1.019), (-0.37, 0.1098, 1.045), (-0.37, 0.05599, 1.061), (-0.37, 0.0, 1.067), (-0.37, -0.05599, 1.061), (-0.37, -0.1098, 1.045), (-0.37, -0.1594, 1.019), (-0.37, -0.2029, 0.9829), (-0.37, -0.2386, 0.9394), (-0.37, -0.2652, 0.8898), (-0.37, -0.2815, 0.836), (-0.37, -0.287, 0.78), (-0.37, -0.2815, 0.724), (-0.37, -0.2652, 0.6702), (-0.37, -0.2386, 0.6206), (-0.37, -0.2029, 0.5771), (-0.37, -0.1594, 0.5414), (-0.37, -0.1098, 0.5148), (-0.37, -0.05599, 0.4985), (-0.37, 0.0, 0.493), (-0.37, 0.05599, 0.4985), (-0.37, 0.1098, 0.5148), (-0.37, 0.1594, 0.5414), (-0.37, 0.2029, 0.5771), (-0.37, 0.2386, 0.6206), (-0.37, 0.2652, 0.6702), (-0.37, 0.2815, 0.724)], [], [(0, 1, 33, 32), (64, 96, 97, 65), (0, 64, 65, 1), (32, 33, 97, 96), (1, 2, 34, 33), (65, 97, 98, 66), (1, 65, 66, 2), (33, 34, 98, 97), (2, 3, 35, 34), (66, 98, 99, 67), (2, 66, 67, 3), (34, 35, 99, 98), (3, 4, 36, 35), (67, 99, 100, 68), (3, 67, 68, 4), (35, 36, 100, 99), (4, 5, 37, 36), (68, 100, 101, 69), (4, 68, 69, 5), (36, 37, 101, 100), (5, 6, 38, 37), (69, 101, 102, 70), (5, 69, 70, 6), (37, 38, 102, 101), (6, 7, 39, 38), (70, 102, 103, 71), (6, 70, 71, 7), (38, 39, 103, 102), (7, 8, 40, 39), (71, 103, 104, 72), (7, 71, 72, 8), (39, 40, 104, 103), (8, 9, 41, 40), (72, 104, 105, 73), (8, 72, 73, 9), (40, 41, 105, 104), (9, 10, 42, 41), (73, 105, 106, 74), (9, 73, 74, 10), (41, 42, 106, 105), (10, 11, 43, 42), (74, 106, 107, 75), (10, 74, 75, 11), (42, 43, 107, 106), (11, 12, 44, 43), (75, 107, 108, 76), (11, 75, 76, 12), (43, 44, 108, 107), (12, 13, 45, 44), (76, 108, 109, 77), (12, 76, 77, 13), (44, 45, 109, 108), (13, 14, 46, 45), (77, 109, 110, 78), (13, 77, 78, 14), (45, 46, 110, 109), (14, 15, 47, 46), (78, 110, 111, 79), (14, 78, 79, 15), (46, 47, 111, 110), (15, 16, 48, 47), (79, 111, 112, 80), (15, 79, 80, 16), (47, 48, 112, 111), (16, 17, 49, 48), (80, 112, 113, 81), (16, 80, 81, 17), (48, 49, 113, 112), (17, 18, 50, 49), (81, 113, 114, 82), (17, 81, 82, 18), (49, 50, 114, 113), (18, 19, 51, 50), (82, 114, 115, 83), (18, 82, 83, 19), (50, 51, 115, 114), (19, 20, 52, 51), (83, 115, 116, 84), (19, 83, 84, 20), (51, 52, 116, 115), (20, 21, 53, 52), (84, 116, 117, 85), (20, 84, 85, 21), (52, 53, 117, 116), (21, 22, 54, 53), (85, 117, 118, 86), (21, 85, 86, 22), (53, 54, 118, 117), (22, 23, 55, 54), (86, 118, 119, 87), (22, 86, 87, 23), (54, 55, 119, 118), (23, 24, 56, 55), (87, 119, 120, 88), (23, 87, 88, 24), (55, 56, 120, 119), (24, 25, 57, 56), (88, 120, 121, 89), (24, 88, 89, 25), (56, 57, 121, 120), (25, 26, 58, 57), (89, 121, 122, 90), (25, 89, 90, 26), (57, 58, 122, 121), (26, 27, 59, 58), (90, 122, 123, 91), (26, 90, 91, 27), (58, 59, 123, 122), (27, 28, 60, 59), (91, 123, 124, 92), (27, 91, 92, 28), (59, 60, 124, 123), (28, 29, 61, 60), (92, 124, 125, 93), (28, 92, 93, 29), (60, 61, 125, 124), (29, 30, 62, 61), (93, 125, 126, 94), (29, 93, 94, 30), (61, 62, 126, 125), (30, 31, 63, 62), (94, 126, 127, 95), (30, 94, 95, 31), (62, 63, 127, 126), (31, 0, 32, 63), (95, 127, 96, 64), (31, 95, 64, 0), (63, 32, 96, 127)])
me_wholebarrelironhoopl.polygons.foreach_set('material_index', [2, 2, 2, 2, 2, 2, 2, 2, 2, 2, 2, 2, 2, 2, 2, 2, 2, 2, 2, 2, 2, 2, 2, 2, 2, 2, 2, 2, 2, 2, 2, 2, 2, 2, 2, 2, 2, 2, 2, 2, 2, 2, 2, 2, 2, 2, 2, 2, 2, 2, 2, 2, 2, 2, 2, 2, 2, 2, 2, 2, 2, 2, 2, 2, 2, 2, 2, 2, 2, 2, 2, 2, 2, 2, 2, 2, 2, 2, 2, 2, 2, 2, 2, 2, 2, 2, 2, 2, 2, 2, 2, 2, 2, 2, 2, 2, 2, 2, 2, 2, 2, 2, 2, 2, 2, 2, 2, 2, 2, 2, 2, 2, 2, 2, 2, 2, 2, 2, 2, 2, 2, 2, 2, 2, 2, 2, 2, 2])
me_wholebarrelironhoopl.materials.append(mat_wholedarktimberframe)
me_wholebarrelironhoopl.materials.append(mat_wholewarmbarrelwood)
me_wholebarrelironhoopl.materials.append(mat_wholeironhoopsandcrank)
me_wholebarrelironhoopl.update()
me_wholebarrelironhoopr = bpy.data.meshes.new('WholeBarrelIronHoopR')
me_wholebarrelironhoopr.from_pydata([(0.2, 0.267, 0.78), (0.2, 0.2619, 0.8321), (0.2, 0.2467, 0.8822), (0.2, 0.222, 0.9283), (0.2, 0.1888, 0.9688), (0.2, 0.1483, 1.002), (0.2, 0.1022, 1.027), (0.2, 0.05209, 1.042), (0.2, 0.0, 1.047), (0.2, -0.05209, 1.042), (0.2, -0.1022, 1.027), (0.2, -0.1483, 1.002), (0.2, -0.1888, 0.9688), (0.2, -0.222, 0.9283), (0.2, -0.2467, 0.8822), (0.2, -0.2619, 0.8321), (0.2, -0.267, 0.78), (0.2, -0.2619, 0.7279), (0.2, -0.2467, 0.6778), (0.2, -0.222, 0.6317), (0.2, -0.1888, 0.5912), (0.2, -0.1483, 0.558), (0.2, -0.1022, 0.5333), (0.2, -0.05209, 0.5181), (0.2, 0.0, 0.513), (0.2, 0.05209, 0.5181), (0.2, 0.1022, 0.5333), (0.2, 0.1483, 0.558), (0.2, 0.1888, 0.5912), (0.2, 0.222, 0.6317), (0.2, 0.2467, 0.6778), (0.2, 0.2619, 0.7279), (0.2, 0.287, 0.78), (0.2, 0.2815, 0.836), (0.2, 0.2652, 0.8898), (0.2, 0.2386, 0.9394), (0.2, 0.2029, 0.9829), (0.2, 0.1594, 1.019), (0.2, 0.1098, 1.045), (0.2, 0.05599, 1.061), (0.2, 0.0, 1.067), (0.2, -0.05599, 1.061), (0.2, -0.1098, 1.045), (0.2, -0.1594, 1.019), (0.2, -0.2029, 0.9829), (0.2, -0.2386, 0.9394), (0.2, -0.2652, 0.8898), (0.2, -0.2815, 0.836), (0.2, -0.287, 0.78), (0.2, -0.2815, 0.724), (0.2, -0.2652, 0.6702), (0.2, -0.2386, 0.6206), (0.2, -0.2029, 0.5771), (0.2, -0.1594, 0.5414), (0.2, -0.1098, 0.5148), (0.2, -0.05599, 0.4985), (0.2, 0.0, 0.493), (0.2, 0.05599, 0.4985), (0.2, 0.1098, 0.5148), (0.2, 0.1594, 0.5414), (0.2, 0.2029, 0.5771), (0.2, 0.2386, 0.6206), (0.2, 0.2652, 0.6702), (0.2, 0.2815, 0.724), (0.23, 0.267, 0.78), (0.23, 0.2619, 0.8321), (0.23, 0.2467, 0.8822), (0.23, 0.222, 0.9283), (0.23, 0.1888, 0.9688), (0.23, 0.1483, 1.002), (0.23, 0.1022, 1.027), (0.23, 0.05209, 1.042), (0.23, 0.0, 1.047), (0.23, -0.05209, 1.042), (0.23, -0.1022, 1.027), (0.23, -0.1483, 1.002), (0.23, -0.1888, 0.9688), (0.23, -0.222, 0.9283), (0.23, -0.2467, 0.8822), (0.23, -0.2619, 0.8321), (0.23, -0.267, 0.78), (0.23, -0.2619, 0.7279), (0.23, -0.2467, 0.6778), (0.23, -0.222, 0.6317), (0.23, -0.1888, 0.5912), (0.23, -0.1483, 0.558), (0.23, -0.1022, 0.5333), (0.23, -0.05209, 0.5181), (0.23, 0.0, 0.513), (0.23, 0.05209, 0.5181), (0.23, 0.1022, 0.5333), (0.23, 0.1483, 0.558), (0.23, 0.1888, 0.5912), (0.23, 0.222, 0.6317), (0.23, 0.2467, 0.6778), (0.23, 0.2619, 0.7279), (0.23, 0.287, 0.78), (0.23, 0.2815, 0.836), (0.23, 0.2652, 0.8898), (0.23, 0.2386, 0.9394), (0.23, 0.2029, 0.9829), (0.23, 0.1594, 1.019), (0.23, 0.1098, 1.045), (0.23, 0.05599, 1.061), (0.23, 0.0, 1.067), (0.23, -0.05599, 1.061), (0.23, -0.1098, 1.045), (0.23, -0.1594, 1.019), (0.23, -0.2029, 0.9829), (0.23, -0.2386, 0.9394), (0.23, -0.2652, 0.8898), (0.23, -0.2815, 0.836), (0.23, -0.287, 0.78), (0.23, -0.2815, 0.724), (0.23, -0.2652, 0.6702), (0.23, -0.2386, 0.6206), (0.23, -0.2029, 0.5771), (0.23, -0.1594, 0.5414), (0.23, -0.1098, 0.5148), (0.23, -0.05599, 0.4985), (0.23, 0.0, 0.493), (0.23, 0.05599, 0.4985), (0.23, 0.1098, 0.5148), (0.23, 0.1594, 0.5414), (0.23, 0.2029, 0.5771), (0.23, 0.2386, 0.6206), (0.23, 0.2652, 0.6702), (0.23, 0.2815, 0.724)], [], [(0, 1, 33, 32), (64, 96, 97, 65), (0, 64, 65, 1), (32, 33, 97, 96), (1, 2, 34, 33), (65, 97, 98, 66), (1, 65, 66, 2), (33, 34, 98, 97), (2, 3, 35, 34), (66, 98, 99, 67), (2, 66, 67, 3), (34, 35, 99, 98), (3, 4, 36, 35), (67, 99, 100, 68), (3, 67, 68, 4), (35, 36, 100, 99), (4, 5, 37, 36), (68, 100, 101, 69), (4, 68, 69, 5), (36, 37, 101, 100), (5, 6, 38, 37), (69, 101, 102, 70), (5, 69, 70, 6), (37, 38, 102, 101), (6, 7, 39, 38), (70, 102, 103, 71), (6, 70, 71, 7), (38, 39, 103, 102), (7, 8, 40, 39), (71, 103, 104, 72), (7, 71, 72, 8), (39, 40, 104, 103), (8, 9, 41, 40), (72, 104, 105, 73), (8, 72, 73, 9), (40, 41, 105, 104), (9, 10, 42, 41), (73, 105, 106, 74), (9, 73, 74, 10), (41, 42, 106, 105), (10, 11, 43, 42), (74, 106, 107, 75), (10, 74, 75, 11), (42, 43, 107, 106), (11, 12, 44, 43), (75, 107, 108, 76), (11, 75, 76, 12), (43, 44, 108, 107), (12, 13, 45, 44), (76, 108, 109, 77), (12, 76, 77, 13), (44, 45, 109, 108), (13, 14, 46, 45), (77, 109, 110, 78), (13, 77, 78, 14), (45, 46, 110, 109), (14, 15, 47, 46), (78, 110, 111, 79), (14, 78, 79, 15), (46, 47, 111, 110), (15, 16, 48, 47), (79, 111, 112, 80), (15, 79, 80, 16), (47, 48, 112, 111), (16, 17, 49, 48), (80, 112, 113, 81), (16, 80, 81, 17), (48, 49, 113, 112), (17, 18, 50, 49), (81, 113, 114, 82), (17, 81, 82, 18), (49, 50, 114, 113), (18, 19, 51, 50), (82, 114, 115, 83), (18, 82, 83, 19), (50, 51, 115, 114), (19, 20, 52, 51), (83, 115, 116, 84), (19, 83, 84, 20), (51, 52, 116, 115), (20, 21, 53, 52), (84, 116, 117, 85), (20, 84, 85, 21), (52, 53, 117, 116), (21, 22, 54, 53), (85, 117, 118, 86), (21, 85, 86, 22), (53, 54, 118, 117), (22, 23, 55, 54), (86, 118, 119, 87), (22, 86, 87, 23), (54, 55, 119, 118), (23, 24, 56, 55), (87, 119, 120, 88), (23, 87, 88, 24), (55, 56, 120, 119), (24, 25, 57, 56), (88, 120, 121, 89), (24, 88, 89, 25), (56, 57, 121, 120), (25, 26, 58, 57), (89, 121, 122, 90), (25, 89, 90, 26), (57, 58, 122, 121), (26, 27, 59, 58), (90, 122, 123, 91), (26, 90, 91, 27), (58, 59, 123, 122), (27, 28, 60, 59), (91, 123, 124, 92), (27, 91, 92, 28), (59, 60, 124, 123), (28, 29, 61, 60), (92, 124, 125, 93), (28, 92, 93, 29), (60, 61, 125, 124), (29, 30, 62, 61), (93, 125, 126, 94), (29, 93, 94, 30), (61, 62, 126, 125), (30, 31, 63, 62), (94, 126, 127, 95), (30, 94, 95, 31), (62, 63, 127, 126), (31, 0, 32, 63), (95, 127, 96, 64), (31, 95, 64, 0), (63, 32, 96, 127)])
me_wholebarrelironhoopr.polygons.foreach_set('material_index', [2, 2, 2, 2, 2, 2, 2, 2, 2, 2, 2, 2, 2, 2, 2, 2, 2, 2, 2, 2, 2, 2, 2, 2, 2, 2, 2, 2, 2, 2, 2, 2, 2, 2, 2, 2, 2, 2, 2, 2, 2, 2, 2, 2, 2, 2, 2, 2, 2, 2, 2, 2, 2, 2, 2, 2, 2, 2, 2, 2, 2, 2, 2, 2, 2, 2, 2, 2, 2, 2, 2, 2, 2, 2, 2, 2, 2, 2, 2, 2, 2, 2, 2, 2, 2, 2, 2, 2, 2, 2, 2, 2, 2, 2, 2, 2, 2, 2, 2, 2, 2, 2, 2, 2, 2, 2, 2, 2, 2, 2, 2, 2, 2, 2, 2, 2, 2, 2, 2, 2, 2, 2, 2, 2, 2, 2, 2, 2])
me_wholebarrelironhoopr.materials.append(mat_wholedarktimberframe)
me_wholebarrelironhoopr.materials.append(mat_wholewarmbarrelwood)
me_wholebarrelironhoopr.materials.append(mat_wholeironhoopsandcrank)
me_wholebarrelironhoopr.update()
me_wholeinternallongitudinalpaddle0 = bpy.data.meshes.new('WholeInternalLongitudinalPaddle0')
me_wholeinternallongitudinalpaddle0.from_pydata([(-0.46, -0.108, 0.6), (0.29, -0.108, 0.6), (-0.46, -0.072, 0.6), (0.29, -0.072, 0.6), (-0.46, -0.108, 0.76), (0.29, -0.108, 0.76), (-0.46, -0.072, 0.76), (0.29, -0.072, 0.76)], [], [(0, 2, 3, 1), (4, 5, 7, 6), (0, 1, 5, 4), (2, 6, 7, 3), (0, 4, 6, 2), (1, 3, 7, 5)])
me_wholeinternallongitudinalpaddle0.polygons.foreach_set('material_index', [1, 1, 1, 1, 1, 1])
me_wholeinternallongitudinalpaddle0.materials.append(mat_wholedarktimberframe)
me_wholeinternallongitudinalpaddle0.materials.append(mat_wholewarmbarrelwood)
me_wholeinternallongitudinalpaddle0.materials.append(mat_wholeironhoopsandcrank)
me_wholeinternallongitudinalpaddle0.update()
me_wholeinternallongitudinalpaddle1 = bpy.data.meshes.new('WholeInternalLongitudinalPaddle1')
me_wholeinternallongitudinalpaddle1.from_pydata([(-0.46, 0.072, 0.6), (0.29, 0.072, 0.6), (-0.46, 0.108, 0.6), (0.29, 0.108, 0.6), (-0.46, 0.072, 0.76), (0.29, 0.072, 0.76), (-0.46, 0.108, 0.76), (0.29, 0.108, 0.76)], [], [(0, 2, 3, 1), (4, 5, 7, 6), (0, 1, 5, 4), (2, 6, 7, 3), (0, 4, 6, 2), (1, 3, 7, 5)])
me_wholeinternallongitudinalpaddle1.polygons.foreach_set('material_index', [1, 1, 1, 1, 1, 1])
me_wholeinternallongitudinalpaddle1.materials.append(mat_wholedarktimberframe)
me_wholeinternallongitudinalpaddle1.materials.append(mat_wholewarmbarrelwood)
me_wholeinternallongitudinalpaddle1.materials.append(mat_wholeironhoopsandcrank)
me_wholeinternallongitudinalpaddle1.update()
me_wholeaccesslidfixedhinge = bpy.data.meshes.new('WholeAccessLidFixedHinge')
me_wholeaccesslidfixedhinge.from_pydata([(-0.305, 0.096, 1.048), (-0.305, 0.09814, 1.04), (-0.305, 0.104, 1.034), (-0.305, 0.112, 1.032), (-0.305, 0.12, 1.034), (-0.305, 0.1259, 1.04), (-0.305, 0.128, 1.048), (-0.305, 0.1259, 1.056), (-0.305, 0.12, 1.062), (-0.305, 0.112, 1.064), (-0.305, 0.104, 1.062), (-0.305, 0.09814, 1.056), (0.135, 0.096, 1.048), (0.135, 0.09814, 1.04), (0.135, 0.104, 1.034), (0.135, 0.112, 1.032), (0.135, 0.12, 1.034), (0.135, 0.1259, 1.04), (0.135, 0.128, 1.048), (0.135, 0.1259, 1.056), (0.135, 0.12, 1.062), (0.135, 0.112, 1.064), (0.135, 0.104, 1.062), (0.135, 0.09814, 1.056)], [], [(11, 10, 9, 8, 7, 6, 5, 4, 3, 2, 1, 0), (12, 13, 14, 15, 16, 17, 18, 19, 20, 21, 22, 23), (0, 1, 13, 12), (1, 2, 14, 13), (2, 3, 15, 14), (3, 4, 16, 15), (4, 5, 17, 16), (5, 6, 18, 17), (6, 7, 19, 18), (7, 8, 20, 19), (8, 9, 21, 20), (9, 10, 22, 21), (10, 11, 23, 22), (11, 0, 12, 23)])
me_wholeaccesslidfixedhinge.polygons.foreach_set('material_index', [2, 2, 2, 2, 2, 2, 2, 2, 2, 2, 2, 2, 2, 2])
me_wholeaccesslidfixedhinge.materials.append(mat_wholedarktimberframe)
me_wholeaccesslidfixedhinge.materials.append(mat_wholewarmbarrelwood)
me_wholeaccesslidfixedhinge.materials.append(mat_wholeironhoopsandcrank)
me_wholeaccesslidfixedhinge.update()
me_wholeraisedaccesslid = bpy.data.meshes.new('WholeRaisedAccessLid')
me_wholeraisedaccesslid.from_pydata([(-0.29, 0.1187, 1.031), (0.12, 0.1187, 1.031), (-0.29, 0.2333, 1.246), (0.12, 0.2333, 1.246), (-0.29, 0.09401, 1.044), (0.12, 0.09401, 1.044), (-0.29, 0.2086, 1.259), (0.12, 0.2086, 1.259)], [], [(0, 2, 3, 1), (4, 5, 7, 6), (0, 1, 5, 4), (2, 6, 7, 3), (0, 4, 6, 2), (1, 3, 7, 5)])
me_wholeraisedaccesslid.polygons.foreach_set('material_index', [1, 1, 1, 1, 1, 1])
me_wholeraisedaccesslid.materials.append(mat_wholedarktimberframe)
me_wholeraisedaccesslid.materials.append(mat_wholewarmbarrelwood)
me_wholeraisedaccesslid.materials.append(mat_wholeironhoopsandcrank)
me_wholeraisedaccesslid.update()
me_wholeoffsetsidecrankarm = bpy.data.meshes.new('WholeOffsetSideCrankArm')
me_wholeoffsetsidecrankarm.from_pydata([(0.395, -0.025, 0.755), (0.455, -0.025, 0.755), (0.455, -0.025, 0.96), (0.395, -0.025, 0.96), (0.395, 0.025, 0.755), (0.455, 0.025, 0.755), (0.455, 0.025, 0.96), (0.395, 0.025, 0.96)], [], [(3, 0, 1), (5, 4, 7), (1, 2, 3), (7, 6, 5), (0, 4, 5, 1), (1, 5, 6, 2), (2, 6, 7, 3), (3, 7, 4, 0)])
me_wholeoffsetsidecrankarm.polygons.foreach_set('material_index', [2, 2, 2, 2, 2, 2, 2, 2])
me_wholeoffsetsidecrankarm.materials.append(mat_wholedarktimberframe)
me_wholeoffsetsidecrankarm.materials.append(mat_wholewarmbarrelwood)
me_wholeoffsetsidecrankarm.materials.append(mat_wholeironhoopsandcrank)
me_wholeoffsetsidecrankarm.update()
me_wholeoutwardcrankwoodgrip = bpy.data.meshes.new('WholeOutwardCrankWoodGrip')
me_wholeoutwardcrankwoodgrip.from_pydata([(0.425, -0.026, 0.935), (0.425, -0.02252, 0.922), (0.425, -0.013, 0.9125), (0.425, 0.0, 0.909), (0.425, 0.013, 0.9125), (0.425, 0.02252, 0.922), (0.425, 0.026, 0.935), (0.425, 0.02252, 0.948), (0.425, 0.013, 0.9575), (0.425, 0.0, 0.961), (0.425, -0.013, 0.9575), (0.425, -0.02252, 0.948), (0.625, -0.026, 0.935), (0.625, -0.02252, 0.922), (0.625, -0.013, 0.9125), (0.625, 0.0, 0.909), (0.625, 0.013, 0.9125), (0.625, 0.02252, 0.922), (0.625, 0.026, 0.935), (0.625, 0.02252, 0.948), (0.625, 0.013, 0.9575), (0.625, 0.0, 0.961), (0.625, -0.013, 0.9575), (0.625, -0.02252, 0.948)], [], [(11, 10, 9, 8, 7, 6, 5, 4, 3, 2, 1, 0), (12, 13, 14, 15, 16, 17, 18, 19, 20, 21, 22, 23), (0, 1, 13, 12), (1, 2, 14, 13), (2, 3, 15, 14), (3, 4, 16, 15), (4, 5, 17, 16), (5, 6, 18, 17), (6, 7, 19, 18), (7, 8, 20, 19), (8, 9, 21, 20), (9, 10, 22, 21), (10, 11, 23, 22), (11, 0, 12, 23)])
me_wholeoutwardcrankwoodgrip.materials.append(mat_wholedarktimberframe)
me_wholeoutwardcrankwoodgrip.materials.append(mat_wholewarmbarrelwood)
me_wholeoutwardcrankwoodgrip.materials.append(mat_wholeironhoopsandcrank)
me_wholeoutwardcrankwoodgrip.update()

# ---- objects
ob_onewholefixedhatchbarrelchurn = bpy.data.objects.new('OneWholeFixedHatchBarrelChurn', None)
ob_wholetransverseframefootl = bpy.data.objects.new('WholeTransverseFrameFootL', me_wholetransverseframefootl)
ob_wholeendbearingpostl = bpy.data.objects.new('WholeEndBearingPostL', me_wholeendbearingpostl)
ob_wholetransverseframefootr = bpy.data.objects.new('WholeTransverseFrameFootR', me_wholetransverseframefootr)
ob_wholeendbearingpostr = bpy.data.objects.new('WholeEndBearingPostR', me_wholeendbearingpostr)
ob_wholelowerlongitudinalframetie = bpy.data.objects.new('WholeLowerLongitudinalFrameTie', me_wholelowerlongitudinalframetie)
ob_wholebilgedbarrelwithboundedtophatch = bpy.data.objects.new('WholeBilgedBarrelWithBoundedTopHatch', me_wholebilgedbarrelwithboundedtophatch)
ob_wholeclosedbarrelendheadl = bpy.data.objects.new('WholeClosedBarrelEndHeadL', me_wholeclosedbarrelendheadl)
ob_wholefixedendtrunnionl = bpy.data.objects.new('WholeFixedEndTrunnionL', me_wholefixedendtrunnionl)
ob_wholeclosedbarrelendheadr = bpy.data.objects.new('WholeClosedBarrelEndHeadR', me_wholeclosedbarrelendheadr)
ob_wholefixedendtrunnionr = bpy.data.objects.new('WholeFixedEndTrunnionR', me_wholefixedendtrunnionr)
ob_wholebarrelironhoopl = bpy.data.objects.new('WholeBarrelIronHoopL', me_wholebarrelironhoopl)
ob_wholebarrelironhoopr = bpy.data.objects.new('WholeBarrelIronHoopR', me_wholebarrelironhoopr)
ob_wholeinternallongitudinalpaddle0 = bpy.data.objects.new('WholeInternalLongitudinalPaddle0', me_wholeinternallongitudinalpaddle0)
ob_wholeinternallongitudinalpaddle1 = bpy.data.objects.new('WholeInternalLongitudinalPaddle1', me_wholeinternallongitudinalpaddle1)
ob_wholeaccesslidfixedhinge = bpy.data.objects.new('WholeAccessLidFixedHinge', me_wholeaccesslidfixedhinge)
ob_wholeraisedaccesslid = bpy.data.objects.new('WholeRaisedAccessLid', me_wholeraisedaccesslid)
ob_wholeoffsetsidecrankarm = bpy.data.objects.new('WholeOffsetSideCrankArm', me_wholeoffsetsidecrankarm)
ob_wholeoutwardcrankwoodgrip = bpy.data.objects.new('WholeOutwardCrankWoodGrip', me_wholeoutwardcrankwoodgrip)

# ---- transforms, parenting, visibility, modifiers, constraints
ob_onewholefixedhatchbarrelchurn.location = (0.0, 0.0, 0.0)
ob_wholetransverseframefootl.parent = ob_onewholefixedhatchbarrelchurn
ob_wholetransverseframefootl.location = (0.0, 0.0, 0.0)
ob_wholeendbearingpostl.parent = ob_onewholefixedhatchbarrelchurn
ob_wholeendbearingpostl.location = (0.0, 0.0, 0.0)
ob_wholetransverseframefootr.parent = ob_onewholefixedhatchbarrelchurn
ob_wholetransverseframefootr.location = (0.0, 0.0, 0.0)
ob_wholeendbearingpostr.parent = ob_onewholefixedhatchbarrelchurn
ob_wholeendbearingpostr.location = (0.0, 0.0, 0.0)
ob_wholelowerlongitudinalframetie.parent = ob_onewholefixedhatchbarrelchurn
ob_wholelowerlongitudinalframetie.location = (0.0, 0.0, 0.0)
ob_wholebilgedbarrelwithboundedtophatch.parent = ob_onewholefixedhatchbarrelchurn
ob_wholebilgedbarrelwithboundedtophatch.location = (0.0, 0.0, 0.0)
ob_wholeclosedbarrelendheadl.parent = ob_onewholefixedhatchbarrelchurn
ob_wholeclosedbarrelendheadl.location = (0.0, 0.0, 0.0)
ob_wholefixedendtrunnionl.parent = ob_onewholefixedhatchbarrelchurn
ob_wholefixedendtrunnionl.location = (0.0, 0.0, 0.0)
ob_wholeclosedbarrelendheadr.parent = ob_onewholefixedhatchbarrelchurn
ob_wholeclosedbarrelendheadr.location = (0.0, 0.0, 0.0)
ob_wholefixedendtrunnionr.parent = ob_onewholefixedhatchbarrelchurn
ob_wholefixedendtrunnionr.location = (0.0, 0.0, 0.0)
ob_wholebarrelironhoopl.parent = ob_onewholefixedhatchbarrelchurn
ob_wholebarrelironhoopl.location = (0.0, 0.0, 0.0)
ob_wholebarrelironhoopr.parent = ob_onewholefixedhatchbarrelchurn
ob_wholebarrelironhoopr.location = (0.0, 0.0, 0.0)
ob_wholeinternallongitudinalpaddle0.parent = ob_onewholefixedhatchbarrelchurn
ob_wholeinternallongitudinalpaddle0.location = (0.0, 0.0, 0.0)
ob_wholeinternallongitudinalpaddle1.parent = ob_onewholefixedhatchbarrelchurn
ob_wholeinternallongitudinalpaddle1.location = (0.0, 0.0, 0.0)
ob_wholeaccesslidfixedhinge.parent = ob_onewholefixedhatchbarrelchurn
ob_wholeaccesslidfixedhinge.location = (0.0, 0.0, 0.0)
ob_wholeraisedaccesslid.parent = ob_onewholefixedhatchbarrelchurn
ob_wholeraisedaccesslid.location = (0.0, 0.0, 0.0)
ob_wholeoffsetsidecrankarm.parent = ob_onewholefixedhatchbarrelchurn
ob_wholeoffsetsidecrankarm.location = (0.0, 0.0, 0.0)
ob_wholeoutwardcrankwoodgrip.parent = ob_onewholefixedhatchbarrelchurn
ob_wholeoutwardcrankwoodgrip.location = (0.0, 0.0, 0.0)

# ---- collection membership
scene.collection.objects.link(ob_onewholefixedhatchbarrelchurn)
scene.collection.objects.link(ob_wholetransverseframefootl)
scene.collection.objects.link(ob_wholeendbearingpostl)
scene.collection.objects.link(ob_wholetransverseframefootr)
scene.collection.objects.link(ob_wholeendbearingpostr)
scene.collection.objects.link(ob_wholelowerlongitudinalframetie)
scene.collection.objects.link(ob_wholebilgedbarrelwithboundedtophatch)
scene.collection.objects.link(ob_wholeclosedbarrelendheadl)
scene.collection.objects.link(ob_wholefixedendtrunnionl)
scene.collection.objects.link(ob_wholeclosedbarrelendheadr)
scene.collection.objects.link(ob_wholefixedendtrunnionr)
scene.collection.objects.link(ob_wholebarrelironhoopl)
scene.collection.objects.link(ob_wholebarrelironhoopr)
scene.collection.objects.link(ob_wholeinternallongitudinalpaddle0)
scene.collection.objects.link(ob_wholeinternallongitudinalpaddle1)
scene.collection.objects.link(ob_wholeaccesslidfixedhinge)
scene.collection.objects.link(ob_wholeraisedaccesslid)
scene.collection.objects.link(ob_wholeoffsetsidecrankarm)
scene.collection.objects.link(ob_wholeoutwardcrankwoodgrip)

# ---- scene / render settings (as saved in the file)
scene.frame_start = 1; scene.frame_end = 250; scene.frame_set(1)
scene.render.engine = 'CYCLES'
scene.render.use_compositing = False
scene.cycles.use_denoising = False
scene.cycles.samples = 128
scene.cycles.use_adaptive_sampling = False
scene.cycles.seed = 17
bpy.context.view_layer.update()

# ---- added for rendering (the .blend has no active camera and no usable light): camera, sun
cam_auto = bpy.data.cameras.new('AutoCamera')
cam_auto.lens = 50.0
cam_auto.sensor_width = 36.0
cam_auto.clip_end = 1000.0
ob_auto_camera = bpy.data.objects.new('AutoCamera', cam_auto)
scene.collection.objects.link(ob_auto_camera)
ob_auto_camera.location = (1.72723, -2.07268, 2.01149)
ob_auto_camera.rotation_euler = (1.09748, -7.21219e-08, 0.694738)
scene.camera = ob_auto_camera
light_auto_sun = bpy.data.lights.new('AutoSun', 'SUN')
light_auto_sun.energy = 3.0
light_auto_sun.angle = 0.0523599
ob_auto_sun = bpy.data.objects.new('AutoSun', light_auto_sun)
scene.collection.objects.link(ob_auto_sun)
ob_auto_sun.rotation_euler = (0.872665, 0.174533, 0.523599)
bpy.context.view_layer.update()
